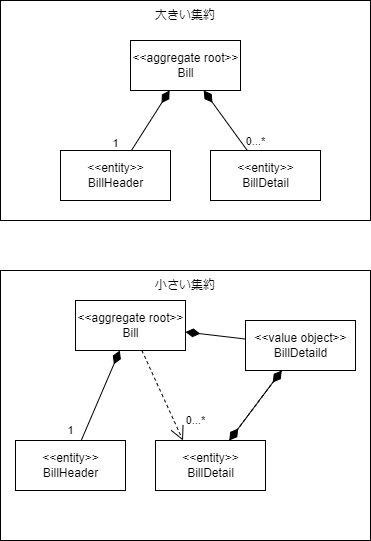

The diagram above was exported from draw.io. Its source (the exported page's mxGraphModel, read from the mxfile embedded in the PNG):
<mxGraphModel dx="1053" dy="500" grid="1" gridSize="10" guides="1" tooltips="1" connect="1" arrows="1" fold="1" page="1" pageScale="1" pageWidth="1654" pageHeight="1169" math="0" shadow="0">
  <root>
    <mxCell id="0" />
    <mxCell id="1" parent="0" />
    <mxCell id="36" value="" style="rounded=0;whiteSpace=wrap;html=1;" vertex="1" parent="1">
      <mxGeometry x="30" y="310" width="370" height="270" as="geometry" />
    </mxCell>
    <mxCell id="35" value="" style="rounded=0;whiteSpace=wrap;html=1;" vertex="1" parent="1">
      <mxGeometry x="30" y="40" width="370" height="220" as="geometry" />
    </mxCell>
    <mxCell id="2" value="&amp;lt;&amp;lt;aggregate root&amp;gt;&amp;gt;&lt;br&gt;Bill" style="html=1;" vertex="1" parent="1">
      <mxGeometry x="160" y="80" width="110" height="50" as="geometry" />
    </mxCell>
    <mxCell id="4" value="0...*" style="edgeStyle=none;html=1;endArrow=diamondThin;endFill=1;endSize=12;" edge="1" parent="1" source="3" target="2">
      <mxGeometry x="-0.9457" y="-12" relative="1" as="geometry">
        <mxPoint as="offset" />
      </mxGeometry>
    </mxCell>
    <mxCell id="3" value="&amp;lt;&amp;lt;entity&amp;gt;&amp;gt;&lt;br&gt;BillDetail" style="html=1;" vertex="1" parent="1">
      <mxGeometry x="240" y="190" width="110" height="50" as="geometry" />
    </mxCell>
    <mxCell id="6" value="1" style="edgeStyle=none;html=1;endArrow=diamondThin;endFill=1;endSize=12;" edge="1" parent="1" source="5" target="2">
      <mxGeometry x="-1" y="16" relative="1" as="geometry">
        <mxPoint x="-2" y="2" as="offset" />
      </mxGeometry>
    </mxCell>
    <mxCell id="5" value="&amp;lt;&amp;lt;entity&amp;gt;&amp;gt;&lt;br&gt;BillHeader" style="html=1;" vertex="1" parent="1">
      <mxGeometry x="90" y="190" width="110" height="50" as="geometry" />
    </mxCell>
    <mxCell id="9" value="大きい集約" style="text;html=1;strokeColor=none;fillColor=none;align=center;verticalAlign=middle;whiteSpace=wrap;rounded=0;" vertex="1" parent="1">
      <mxGeometry x="150" y="40" width="130" height="30" as="geometry" />
    </mxCell>
    <mxCell id="29" value="0...*" style="edgeStyle=none;html=1;entryX=0.25;entryY=0;entryDx=0;entryDy=0;endArrow=open;endFill=0;endSize=12;dashed=1;" edge="1" parent="1" source="10" target="12">
      <mxGeometry x="0.7371" y="20" relative="1" as="geometry">
        <mxPoint as="offset" />
      </mxGeometry>
    </mxCell>
    <mxCell id="10" value="&amp;lt;&amp;lt;aggregate root&amp;gt;&amp;gt;&lt;br&gt;Bill" style="html=1;" vertex="1" parent="1">
      <mxGeometry x="105" y="340" width="110" height="50" as="geometry" />
    </mxCell>
    <mxCell id="34" value="" style="edgeStyle=none;html=1;dashed=1;endArrow=diamondThin;endFill=1;endSize=12;" edge="1" parent="1" source="12" target="18">
      <mxGeometry relative="1" as="geometry" />
    </mxCell>
    <mxCell id="12" value="&amp;lt;&amp;lt;entity&amp;gt;&amp;gt;&lt;br&gt;BillDetail" style="html=1;" vertex="1" parent="1">
      <mxGeometry x="185" y="480" width="110" height="50" as="geometry" />
    </mxCell>
    <mxCell id="30" value="1" style="edgeStyle=none;html=1;endArrow=diamondThin;endFill=1;endSize=12;" edge="1" parent="1" source="14" target="10">
      <mxGeometry x="-0.8985" y="14" relative="1" as="geometry">
        <mxPoint as="offset" />
      </mxGeometry>
    </mxCell>
    <mxCell id="14" value="&amp;lt;&amp;lt;entity&amp;gt;&amp;gt;&lt;br&gt;BillHeader" style="html=1;" vertex="1" parent="1">
      <mxGeometry x="45" y="480" width="110" height="50" as="geometry" />
    </mxCell>
    <mxCell id="15" value="小さい集約" style="text;html=1;strokeColor=none;fillColor=none;align=center;verticalAlign=middle;whiteSpace=wrap;rounded=0;" vertex="1" parent="1">
      <mxGeometry x="150" y="310" width="130" height="30" as="geometry" />
    </mxCell>
    <mxCell id="32" style="edgeStyle=none;html=1;endArrow=diamondThin;endFill=1;endSize=12;" edge="1" parent="1" source="18" target="12">
      <mxGeometry relative="1" as="geometry" />
    </mxCell>
    <mxCell id="33" style="edgeStyle=none;html=1;endArrow=diamondThin;endFill=1;endSize=12;" edge="1" parent="1" source="18" target="10">
      <mxGeometry relative="1" as="geometry" />
    </mxCell>
    <mxCell id="18" value="&amp;lt;&amp;lt;value object&amp;gt;&amp;gt;&lt;br&gt;BillDetaild" style="html=1;" vertex="1" parent="1">
      <mxGeometry x="275" y="360" width="110" height="50" as="geometry" />
    </mxCell>
  </root>
</mxGraphModel>